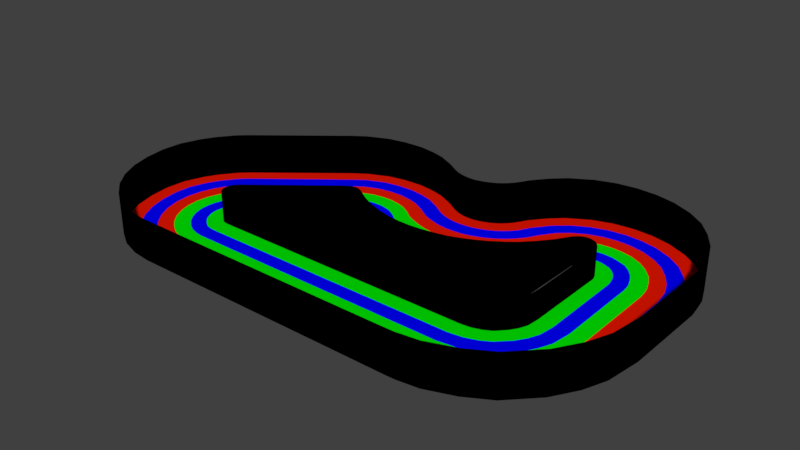 # Source: track.blend  (saved by Blender 2.78.0; exported with 4.5.12 LTS)
import bpy
from mathutils import Matrix  # noqa: F401  (used for matrix-valued properties, if any)

bpy.ops.wm.read_factory_settings(use_empty=True)
scene = bpy.context.scene
scene.name = 'Scene'

# ---- collections
col_collection_1 = bpy.data.collections.new('Collection 1'); scene.collection.children.link(col_collection_1)

# ---- materials (node trees are filled in below, after node groups)
mat_greenline = bpy.data.materials.new('GreenLine')
mat_greenline.alpha_threshold = 0.0
mat_greenline.use_transparent_shadow = False
mat_greenline.preview_render_type = 'FLAT'
mat_greenline.diffuse_color = (0.0, 0.8, 0.0, 1.0)
mat_greenline.roughness = 0.5
mat_blueline = bpy.data.materials.new('BlueLine')
mat_blueline.alpha_threshold = 0.0
mat_blueline.use_transparent_shadow = False
mat_blueline.diffuse_color = (0.0, 0.0, 1.0, 1.0)
mat_blueline.roughness = 0.5
mat_redline = bpy.data.materials.new('RedLine')
mat_redline.alpha_threshold = 0.0
mat_redline.use_transparent_shadow = False
mat_redline.diffuse_color = (0.8, 0.008787, 0.0, 1.0)
mat_redline.roughness = 0.5
mat_borderblack = bpy.data.materials.new('BorderBlack')
mat_borderblack.alpha_threshold = 0.0
mat_borderblack.use_transparent_shadow = False
mat_borderblack.diffuse_color = (0.0, 0.0, 0.0, 1.0)
mat_borderblack.roughness = 0.5

# ---- material node trees

# ---- world
world_world = bpy.data.worlds.new('World'); scene.world = world_world
world_world.color = (0.05088, 0.05088, 0.05088)
world_world.use_sun_shadow = False
world_world.sun_shadow_jitter_overblur = 0.0
world_world.cycles.sampling_method = 'MANUAL'

# ---- meshes
me_circle = bpy.data.meshes.new('Circle')
me_circle.from_pydata([(-2.46, 3.801, -0.2305), (-2.685, 3.757, -0.2305), (-2.346, 3.79, -0.2305), (6.761, 5.604, -0.2305), (6.831, 5.503, -0.2305), (6.863, 5.397, -0.2305), (5.983, 5.748, -0.2305), (6.081, 5.8, -0.2305), (6.187, 5.833, -0.2305), (6.297, 5.844, -0.2305), (-5.975, 1.175, -0.2305), (-6.027, 1.121, -0.2305), (-6.176, 0.8421, -0.2305), (-6.186, 0.7359, -0.2305), (-6.145, 0.5276, -0.2305), (-5.945, 0.2834, -0.2305), (-5.763, 0.1951, -0.2305), (5.526, 0.2135, -0.2305), (5.891, 0.3292, -0.2305), (6.201, 0.5043, -0.2305), (6.536, 0.8553, -0.2305), (6.848, 1.46, -0.2305), (6.892, 1.927, -0.2305), (-1.647, 3.383, -0.2305), (-0.9608, 3.056, -0.2305), (-0.4785, 2.886, -0.2305), (0.9914, 2.685, -0.2305), (1.974, 2.79, -0.2305), (2.49, 2.898, -0.2305), (3.377, 3.251, -0.2305), (3.777, 3.469, -0.2305), (4.638, 4.095, -0.2305), (5.059, 4.538, -0.2305), (5.46, 5.034, -0.2305), (-2.99, 4.266, -0.2305), (6.499, 6.457, -0.2305), (6.939, 6.301, -0.2305), (7.432, 5.563, -0.2305), (5.455, 6.14, -0.2305), (5.63, 6.284, -0.2305), (6.048, 6.457, -0.2305), (6.274, 6.479, -0.2305), (-1.471, 3.955, -0.2305), (-1.176, 3.783, -0.2305), (-0.7458, 3.6, -0.2305), (0.5734, 3.281, -0.2305), (1.037, 3.272, -0.2305), (1.916, 3.347, -0.2305), (2.387, 3.47, -0.2305), (5.095, 5.545, -0.2305), (-6.438, 1.552, -0.2305), (-6.584, 1.374, -0.2305), (-6.783, 0.7191, -0.2305), (-6.76, 0.4893, -0.2305), (-6.438, -0.1141, -0.2305), (-6.259, -0.2606, -0.2305), (-6.086, -0.3849, -0.2305), (-5.865, -0.4519, -0.2305), (-5.659, -0.4745, -0.2305), (5.12, -0.4675, -0.2305), (5.319, -0.4427, -0.2305), (7.432, 1.269, -0.2305), (7.509, 1.905, -0.2305), (7.268, 0.8586, -0.2305), (7.019, 0.4688, -0.2305), (6.547, -0.002935, -0.2305), (6.165, -0.2276, -0.2305), (5.703, -0.3897, -0.2305), (-6.584, 0.06449, -0.2305), (-6.693, 0.2682, -0.2305), (-6.76, 0.949, -0.2305), (-6.693, 1.17, -0.2305), (-6.36, 1.627, -0.2305), (5.266, 5.854, -0.2305), (4.832, 5.155, -0.2305), (4.468, 4.733, -0.2305), (4.048, 4.339, -0.2305), (3.561, 3.991, -0.2305), (3.196, 3.793, -0.2305), (2.811, 3.622, -0.2305), (1.461, 3.285, -0.2305), (0.1274, 3.347, -0.2305), (-0.314, 3.453, -0.2305), (7.48, 5.31, -0.2305), (5.83, 6.391, -0.2305), (7.46, 5.439, -0.2305), (7.366, 5.781, -0.2305), (7.259, 5.981, -0.2305), (7.115, 6.156, -0.2305), (6.717, 6.391, -0.2305), (-2.113, 4.331, -0.2305), (-1.964, 4.279, -0.2305), (-2.533, 4.379, -0.2305), (5.784, 5.555, -0.2305), (4.272, 3.8, -0.2305), (2.955, 3.064, -0.2305), (1.485, 2.718, -0.2305), (0.5225, 2.701, -0.2305), (0.0008857, 2.774, -0.2305), (-1.401, 3.248, -0.2305), (6.896, 5.259, -0.2305), (6.724, 1.15, -0.2305), (5.235, 0.1814, -0.2305), (5.106, 0.1724, -0.2305), (-5.656, 0.1846, -0.2305), (-5.865, 0.226, -0.2305), (-6.027, 0.3511, -0.2305), (-6.095, 0.4336, -0.2305), (-6.176, 0.6297, -0.2305), (-6.145, 0.9442, -0.2305), (-6.095, 1.038, -0.2305), (5.897, 5.678, -0.2305), (6.893, 5.322, -0.2305), (6.695, 5.685, -0.2305), (6.615, 5.751, -0.2305), (6.513, 5.792, -0.2305), (6.407, 5.833, -0.2305), (-2.236, 3.757, -0.2305), (-2.134, 3.703, -0.2305), (-2.075, 3.656, -0.2305), (-2.013, 3.618, -0.2305), (-2.786, 3.703, -0.2305), (-2.575, 3.79, -0.2305), (-3.153, 4.157, -0.2305), (-2.305, 4.374, -0.2305), (-1.779, 4.171, -0.2305), (-1.684, 4.099, -0.2305), (-2.744, 4.354, -0.2305), (-3.29, 4.799, -0.2305), (-2.008, 4.941, -0.2305), (-1.787, 4.873, -0.2305), (-2.626, 4.99, -0.2305), (-3.523, 4.63, -0.2305), (-2.291, 4.993, -0.2305), (-1.51, 4.724, -0.2305), (-1.328, 4.596, -0.2305), (-2.935, 4.941, -0.2305), (-3.6, 5.353, -0.2305), (-1.867, 5.536, -0.2305), (-1.568, 5.442, -0.2305), (-2.702, 5.606, -0.2305), (-3.946, 5.104, -0.2305), (-2.249, 5.609, -0.2305), (-1.196, 5.239, -0.2305), (-0.9767, 5.072, -0.2305), (-3.119, 5.543, -0.2305), (-3.895, 5.843, -0.2305), (-1.753, 6.094, -0.2305), (-1.382, 5.982, -0.2305), (-2.787, 6.169, -0.2305), (-4.296, 5.553, -0.2305), (-2.227, 6.179, -0.2305), (-0.918, 5.737, -0.2305), (-0.6343, 5.547, -0.2305), (-3.303, 6.084, -0.2305), (-4.227, 6.372, -0.2305), (-1.64, 6.71, -0.2305), (-1.189, 6.58, -0.2305), (-2.892, 6.784, -0.2305), (-4.693, 6.022, -0.2305), (-2.214, 6.804, -0.2305), (-0.6235, 6.29, -0.2305), (-0.2773, 6.065, -0.2305), (-3.513, 6.673, -0.2305), (-4.582, 6.856, -0.2305), (-1.545, 7.286, -0.2305), (-1.014, 7.139, -0.2305), (-3.018, 7.358, -0.2305), (-5.086, 6.504, -0.2305), (-2.221, 7.39, -0.2305), (-0.3454, 6.805, -0.2305), (0.06436, 6.545, -0.2305), (-3.747, 7.219, -0.2305), (-6.886, 1.945, -0.2305), (-7.091, 1.663, -0.2305), (-7.356, 0.7463, -0.2305), (-7.325, 0.3966, -0.2305), (-6.845, -0.5255, -0.2305), (-6.576, -0.7512, -0.2305), (-6.292, -0.9193, -0.2305), (-5.957, -1.025, -0.2305), (-5.674, -1.063, -0.2305), (-7.065, -0.2517, -0.2305), (-7.227, 0.05964, -0.2305), (-7.317, 1.095, -0.2305), (-7.212, 1.43, -0.2305), (-6.732, 2.088, -0.2305), (-7.34, 2.368, -0.2305), (-7.617, 1.992, -0.2305), (-7.979, 0.7719, -0.2305), (-7.941, 0.3049, -0.2305), (-7.309, -0.9303, -0.2305), (-6.952, -1.234, -0.2305), (-6.574, -1.461, -0.2305), (-6.128, -1.605, -0.2305), (-5.689, -1.658, -0.2305), (-7.6, -0.5629, -0.2305), (-7.813, -0.1458, -0.2305), (-7.924, 1.237, -0.2305), (-7.78, 1.683, -0.2305), (-7.133, 2.556, -0.2305), (-7.767, 2.799, -0.2305), (-8.115, 2.326, -0.2305), (-8.571, 0.7886, -0.2305), (-8.524, 0.2001, -0.2305), (-7.727, -1.356, -0.2305), (-7.278, -1.739, -0.2305), (-6.801, -2.025, -0.2305), (-6.239, -2.206, -0.2305), (-5.686, -2.273, -0.2305), (-8.093, -0.8933, -0.2305), (-8.362, -0.3678, -0.2305), (-8.503, 1.375, -0.2305), (-8.321, 1.937, -0.2305), (-7.515, 3.02, -0.2305), (-8.229, 3.179, -0.2305), (-8.655, 2.621, -0.2305), (-9.204, 0.7812, -0.2305), (-9.108, 0.04428, -0.2305), (-8.139, -1.808, -0.2305), (-7.597, -2.26, -0.2305), (-7.024, -2.597, -0.2305), (-6.351, -2.807, -0.2305), (-5.688, -2.881, -0.2305), (-8.582, -1.258, -0.2305), (-8.909, -0.6328, -0.2305), (-9.146, 1.485, -0.2305), (-8.909, 2.159, -0.2305), (-7.907, 3.481, -0.2305), (-1.153, 4.464, -0.2305), (-0.8949, 4.314, -0.2305), (-0.5189, 4.154, -0.2305), (0.6344, 3.875, -0.2305), (1.04, 3.867, -0.2305), (1.808, 3.932, -0.2305), (2.22, 4.041, -0.2305), (4.588, 5.854, -0.2305), (4.358, 5.513, -0.2305), (4.04, 5.145, -0.2305), (3.673, 4.8, -0.2305), (3.246, 4.496, -0.2305), (2.928, 4.322, -0.2305), (2.591, 4.173, -0.2305), (1.411, 3.878, -0.2305), (0.2446, 3.933, -0.2305), (-0.1414, 4.025, -0.2305), (-0.8446, 4.974, -0.2305), (-0.6162, 4.861, -0.2305), (-0.2916, 4.723, -0.2305), (0.7043, 4.482, -0.2305), (1.055, 4.475, -0.2305), (1.718, 4.532, -0.2305), (2.073, 4.625, -0.2305), (4.088, 6.211, -0.2305), (3.89, 5.916, -0.2305), (3.62, 5.589, -0.2305), (3.303, 5.305, -0.2305), (2.935, 5.043, -0.2305), (2.675, 4.878, -0.2305), (2.394, 4.74, -0.2305), (1.375, 4.485, -0.2305), (0.3677, 4.532, -0.2305), (0.03444, 4.612, -0.2305), (-0.5641, 5.5, -0.2305), (-0.3785, 5.392, -0.2305), (-0.1078, 5.277, -0.2305), (0.7226, 5.076, -0.2305), (1.015, 5.07, -0.2305), (1.568, 5.117, -0.2305), (1.864, 5.195, -0.2305), (3.569, 6.501, -0.2305), (3.404, 6.256, -0.2305), (3.174, 5.99, -0.2305), (2.91, 5.742, -0.2305), (2.603, 5.523, -0.2305), (2.374, 5.398, -0.2305), (2.131, 5.291, -0.2305), (1.281, 5.079, -0.2305), (0.4419, 5.118, -0.2305), (0.1641, 5.184, -0.2305), (-0.1733, 5.992, -0.2305), (-0.06934, 5.932, -0.2305), (0.1474, 5.838, -0.2305), (0.8062, 5.691, -0.2305), (1.037, 5.689, -0.2305), (1.477, 5.732, -0.2305), (1.711, 5.794, -0.2305), (3.054, 6.873, -0.2305), (2.927, 6.631, -0.2305), (2.746, 6.422, -0.2305), (2.537, 6.226, -0.2305), (2.295, 6.053, -0.2305), (2.113, 5.954, -0.2305), (1.922, 5.869, -0.2305), (1.251, 5.701, -0.2305), (0.5816, 5.721, -0.2305), (0.365, 5.768, -0.2305), (0.1991, 6.466, -0.2305), (0.3623, 6.397, -0.2305), (0.8627, 6.276, -0.2305), (1.039, 6.272, -0.2305), (1.343, 6.315, -0.2305), (1.513, 6.359, -0.2305), (2.585, 7.244, -0.2305), (2.443, 7.017, -0.2305), (2.304, 6.851, -0.2305), (2.115, 6.674, -0.2305), (1.938, 6.548, -0.2305), (1.806, 6.476, -0.2305), (1.667, 6.414, -0.2305), (1.2, 6.277, -0.2305), (0.6936, 6.301, -0.2305), (0.5261, 6.341, -0.2305), (-8.659, 3.595, -0.2305), (-9.157, 2.942, -0.2305), (-9.8, 0.7896, -0.2305), (-9.688, -0.07254, -0.2305), (-8.554, -2.239, -0.2305), (-7.92, -2.768, -0.2305), (-7.25, -3.162, -0.2305), (-6.462, -3.409, -0.2305), (-5.687, -3.495, -0.2305), (-9.072, -1.596, -0.2305), (-9.455, -0.8648, -0.2305), (-9.732, 1.612, -0.2305), (-9.455, 2.402, -0.2305), (-8.297, 3.924, -0.2305), (6.596, 7.023, -0.2305), (7.25, 6.791, -0.2305), (8.002, 5.714, -0.2305), (5.042, 6.552, -0.2305), (5.303, 6.766, -0.2305), (5.924, 7.023, -0.2305), (6.26, 7.056, -0.2305), (4.753, 6.153, -0.2305), (5.601, 6.925, -0.2305), (8.044, 5.529, -0.2305), (7.885, 6.018, -0.2305), (7.726, 6.316, -0.2305), (7.511, 6.577, -0.2305), (6.919, 6.925, -0.2305), (8.071, 5.295, -0.2305), (6.703, 7.603, -0.2305), (7.566, 7.283, -0.2305), (8.613, 5.859, -0.2305), (4.624, 6.987, -0.2305), (4.976, 7.276, -0.2305), (5.798, 7.603, -0.2305), (6.251, 7.647, -0.2305), (4.221, 6.485, -0.2305), (5.362, 7.471, -0.2305), (8.669, 5.609, -0.2305), (8.455, 6.268, -0.2305), (8.256, 6.635, -0.2305), (7.922, 7.006, -0.2305), (7.118, 7.5, -0.2305), (8.705, 5.294, -0.2305), (6.72, 8.197, -0.2305), (7.837, 7.8, -0.2305), (9.188, 6.019, -0.2305), (4.097, 7.328, -0.2305), (4.533, 7.702, -0.2305), (5.581, 8.163, -0.2305), (6.152, 8.231, -0.2305), (3.709, 6.767, -0.2305), (5.034, 7.984, -0.2305), (9.244, 5.697, -0.2305), (8.99, 6.524, -0.2305), (8.673, 7.025, -0.2305), (8.299, 7.461, -0.2305), (7.259, 8.068, -0.2305), (9.298, 5.3, -0.2305), (3.173, 7.092, -0.2305), (2.745, 7.53, -0.2305), (6.824, 8.781, -0.2305), (8.17, 8.303, -0.2305), (9.796, 6.158, -0.2305), (3.665, 7.735, -0.2305), (4.191, 8.186, -0.2305), (5.452, 8.74, -0.2305), (6.14, 8.823, -0.2305), (4.794, 8.525, -0.2305), (9.864, 5.771, -0.2305), (9.559, 6.766, -0.2305), (9.177, 7.37, -0.2305), (8.726, 7.895, -0.2305), (7.474, 8.626, -0.2305), (9.929, 5.293, -0.2305), (6.915, 9.376, -0.2305), (8.482, 8.82, -0.2305), (10.37, 6.323, -0.2305), (3.195, 8.09, -0.2305), (3.722, 8.589, -0.2305), (5.318, 9.329, -0.2305), (6.118, 9.425, -0.2305), (4.552, 9.078, -0.2305), (10.45, 5.873, -0.2305), (10.1, 7.031, -0.2305), (9.653, 7.733, -0.2305), (9.129, 8.345, -0.2305), (7.671, 9.196, -0.2305), (10.53, 5.316, -0.2305), (5.143, -1.068, -0.2305), (5.39, -1.037, -0.2305), (8.013, 1.088, -0.2305), (8.109, 1.877, -0.2305), (7.809, 0.5784, -0.2305), (7.501, 0.09452, -0.2305), (6.914, -0.4911, -0.2305), (6.441, -0.77, -0.2305), (5.866, -0.9712, -0.2305), (5.166, -1.688, -0.2305), (5.461, -1.651, -0.2305), (8.609, 0.9515, -0.2305), (8.724, 1.897, -0.2305), (8.365, 0.3421, -0.2305), (7.996, -0.2372, -0.2305), (7.306, -0.9454, -0.2305), (6.695, -1.318, -0.2305), (6.031, -1.572, -0.2305), (5.138, -2.271, -0.2305), (5.475, -2.229, -0.2305), (9.161, 0.8059, -0.2305), (9.312, 1.891, -0.2305), (8.897, 0.1094, -0.2305), (8.46, -0.6019, -0.2305), (7.697, -1.383, -0.2305), (6.96, -1.863, -0.2305), (6.127, -2.139, -0.2305), (5.505, -2.881, -0.2305), (9.741, 0.606, -0.2305), (9.917, 1.868, -0.2305), (9.433, -0.204, -0.2305), (8.925, -1.031, -0.2305), (8.03, -1.923, -0.2305), (7.223, -2.416, -0.2305), (6.254, -2.743, -0.2305), (5.52, -3.46, -0.2305), (10.31, 0.4601, -0.2305), (10.5, 1.874, -0.2305), (9.962, -0.4474, -0.2305), (9.392, -1.374, -0.2305), (8.399, -2.392, -0.2305), (7.454, -2.939, -0.2305), (6.37, -3.343, -0.2305), (5.138, -2.866, -0.2305), (5.129, -3.47, -0.2305), (-4.582, 6.856, 1.411), (-1.545, 7.286, 1.411), (-1.014, 7.139, 1.411), (-3.018, 7.358, 1.411), (-5.086, 6.504, 1.411), (-2.221, 7.39, 1.411), (-0.3454, 6.805, 1.411), (0.06436, 6.545, 1.411), (-3.747, 7.219, 1.411), (0.1991, 6.466, 1.411), (0.3623, 6.397, 1.411), (0.8627, 6.276, 1.411), (1.039, 6.272, 1.411), (1.343, 6.315, 1.411), (1.513, 6.359, 1.411), (2.585, 7.244, 1.411), (2.443, 7.017, 1.411), (2.304, 6.851, 1.411), (2.115, 6.674, 1.411), (1.938, 6.548, 1.411), (1.806, 6.476, 1.411), (1.667, 6.414, 1.411), (1.2, 6.277, 1.411), (0.6936, 6.301, 1.411), (0.5261, 6.341, 1.411), (-8.659, 3.595, 1.411), (-9.157, 2.942, 1.411), (-9.8, 0.7896, 1.411), (-9.688, -0.07254, 1.411), (-8.554, -2.239, 1.411), (-7.92, -2.768, 1.411), (-7.25, -3.162, 1.411), (-6.462, -3.409, 1.411), (-5.687, -3.495, 1.411), (-9.072, -1.596, 1.411), (-9.455, -0.8648, 1.411), (-9.732, 1.612, 1.411), (-9.455, 2.402, 1.411), (-8.297, 3.924, 1.411), (2.745, 7.53, 1.411), (6.915, 9.376, 1.411), (8.482, 8.82, 1.411), (10.37, 6.323, 1.411), (3.195, 8.09, 1.411), (3.722, 8.589, 1.411), (5.318, 9.329, 1.411), (6.118, 9.425, 1.411), (4.552, 9.078, 1.411), (10.45, 5.873, 1.411), (10.1, 7.031, 1.411), (9.653, 7.733, 1.411), (9.129, 8.345, 1.411), (7.671, 9.196, 1.411), (10.53, 5.316, 1.411), (5.52, -3.46, 1.411), (10.31, 0.4601, 1.411), (10.5, 1.874, 1.411), (9.962, -0.4474, 1.411), (9.392, -1.374, 1.411), (8.399, -2.392, 1.411), (7.454, -2.939, 1.411), (6.37, -3.343, 1.411), (5.129, -3.47, 1.411), (-2.786, 3.703, 0.9111), (-2.013, 3.618, 0.9111), (-2.075, 3.656, 0.9111), (-2.134, 3.703, 0.9111), (-2.236, 3.757, 0.9111), (6.407, 5.833, 0.9111), (6.513, 5.792, 0.9111), (6.615, 5.751, 0.9111), (6.695, 5.685, 0.9111), (6.893, 5.322, 0.9111), (5.897, 5.678, 0.9111), (-6.095, 1.038, 0.9111), (-6.145, 0.9442, 0.9111), (-6.176, 0.6297, 0.9111), (-6.095, 0.4336, 0.9111), (-6.027, 0.3511, 0.9111), (-5.865, 0.226, 0.9111), (-5.656, 0.1846, 0.9111), (5.106, 0.1724, 0.9111), (5.235, 0.1814, 0.9111), (6.724, 1.15, 0.9111), (6.896, 5.259, 0.9111), (-1.401, 3.248, 0.9111), (0.0008857, 2.774, 0.9111), (0.5225, 2.701, 0.9111), (1.485, 2.718, 0.9111), (2.955, 3.064, 0.9111), (4.272, 3.8, 0.9111), (5.784, 5.555, 0.9111), (5.46, 5.034, 0.9111), (5.059, 4.538, 0.9111), (4.638, 4.095, 0.9111), (3.777, 3.469, 0.9111), (3.377, 3.251, 0.9111), (2.49, 2.898, 0.9111), (1.974, 2.79, 0.9111), (0.9914, 2.685, 0.9111), (-0.4785, 2.886, 0.9111), (-0.9608, 3.056, 0.9111), (-1.647, 3.383, 0.9111), (6.892, 1.927, 0.9111), (6.848, 1.46, 0.9111), (6.536, 0.8553, 0.9111), (6.201, 0.5043, 0.9111), (5.891, 0.3292, 0.9111), (5.526, 0.2135, 0.9111), (-5.763, 0.1951, 0.9111), (-5.945, 0.2834, 0.9111), (-6.145, 0.5276, 0.9111), (-6.186, 0.7359, 0.9111), (-6.176, 0.8421, 0.9111), (-6.027, 1.121, 0.9111), (-5.975, 1.175, 0.9111), (6.297, 5.844, 0.9111), (6.187, 5.833, 0.9111), (6.081, 5.8, 0.9111), (5.983, 5.748, 0.9111), (6.863, 5.397, 0.9111), (6.831, 5.503, 0.9111), (6.761, 5.604, 0.9111), (-2.346, 3.79, 0.9111), (-2.685, 3.757, 0.9111), (-2.46, 3.801, 0.9111), (-2.575, 3.79, 0.9111), (-3.056, 0.1846, 0.9111), (-1.956, 0.1846, 0.9111), (1.144, 0.1846, 0.9111)], [], [(24, 99, 43, 44), (33, 32, 74, 49), (111, 93, 73, 38), (25, 24, 44, 82), (115, 89, 36, 114), (93, 33, 49, 73), (98, 25, 82, 81), (97, 98, 81, 45), (6, 39, 84, 7), (26, 97, 45, 46), (113, 88, 87, 3), (116, 35, 89, 115), (96, 26, 46, 80), (4, 86, 37, 5), (111, 38, 39, 6), (27, 96, 80, 47), (5, 37, 85, 112), (28, 27, 47, 48), (122, 127, 92, 0), (95, 28, 48, 79), (7, 84, 40, 8), (114, 36, 88, 113), (29, 95, 79, 78), (1, 34, 127, 122), (3, 87, 86, 4), (30, 29, 78, 77), (8, 40, 41, 9), (94, 30, 77, 76), (121, 123, 34, 1), (0, 92, 124, 2), (31, 94, 76, 75), (99, 23, 42, 43), (2, 124, 90, 117), (32, 31, 75, 74), (9, 41, 35, 116), (12, 70, 71, 109), (105, 56, 55, 15), (107, 68, 69, 14), (13, 52, 70, 12), (16, 57, 56, 105), (110, 51, 50, 11), (106, 54, 68, 107), (108, 53, 52, 13), (104, 58, 57, 16), (109, 71, 51, 110), (15, 55, 54, 106), (14, 69, 53, 108), (21, 61, 63, 101), (20, 64, 65, 19), (18, 66, 67, 17), (101, 63, 64, 20), (19, 65, 66, 18), (17, 67, 60, 102), (11, 50, 72, 10), (10, 72, 123, 121), (22, 100, 83, 62), (22, 62, 61, 21), (102, 60, 59, 103), (103, 59, 58, 104), (117, 90, 91, 118), (119, 125, 126, 120), (112, 85, 83, 100), (118, 91, 125, 119), (92, 127, 136, 131), (125, 134, 135, 126), (127, 34, 128, 136), (124, 92, 131, 133), (34, 123, 132, 128), (90, 129, 130, 91), (91, 130, 134, 125), (90, 124, 133, 129), (130, 139, 143, 134), (131, 136, 145, 140), (136, 128, 137, 145), (134, 143, 144, 135), (129, 133, 142, 138), (133, 131, 140, 142), (128, 132, 141, 137), (129, 138, 139, 130), (145, 137, 146, 154), (143, 152, 153, 144), (138, 142, 151, 147), (142, 140, 149, 151), (137, 141, 150, 146), (138, 147, 148, 139), (139, 148, 152, 143), (140, 145, 154, 149), (151, 149, 158, 160), (146, 150, 159, 155), (147, 156, 157, 148), (148, 157, 161, 152), (149, 154, 163, 158), (154, 146, 155, 163), (152, 161, 162, 153), (147, 151, 160, 156), (155, 159, 168, 164), (156, 165, 166, 157), (157, 166, 170, 161), (158, 163, 172, 167), (163, 155, 164, 172), (161, 170, 171, 162), (156, 160, 169, 165), (160, 158, 167, 169), (42, 23, 120, 126), (57, 58, 181, 180), (51, 71, 185, 174), (70, 52, 175, 184), (50, 51, 174, 173), (53, 69, 183, 176), (52, 53, 176, 175), (68, 54, 177, 182), (72, 50, 173, 186), (54, 55, 178, 177), (69, 68, 182, 183), (55, 56, 179, 178), (71, 70, 184, 185), (56, 57, 180, 179), (72, 186, 132, 123), (184, 175, 189, 198), (177, 178, 192, 191), (176, 183, 197, 190), (178, 179, 193, 192), (182, 177, 191, 196), (179, 180, 194, 193), (186, 173, 187, 200), (180, 181, 195, 194), (185, 184, 198, 199), (183, 182, 196, 197), (173, 174, 188, 187), (174, 185, 199, 188), (175, 176, 190, 189), (192, 193, 207, 206), (196, 191, 205, 210), (193, 194, 208, 207), (200, 187, 201, 214), (194, 195, 209, 208), (199, 198, 212, 213), (197, 196, 210, 211), (187, 188, 202, 201), (188, 199, 213, 202), (189, 190, 204, 203), (198, 189, 203, 212), (191, 192, 206, 205), (190, 197, 211, 204), (213, 212, 226, 227), (211, 210, 224, 225), (201, 202, 216, 215), (202, 213, 227, 216), (203, 204, 218, 217), (212, 203, 217, 226), (205, 206, 220, 219), (204, 211, 225, 218), (206, 207, 221, 220), (210, 205, 219, 224), (207, 208, 222, 221), (214, 201, 215, 228), (208, 209, 223, 222), (132, 186, 200, 141), (141, 200, 214, 150), (150, 214, 228, 159), (44, 43, 230, 231), (81, 82, 245, 244), (80, 46, 233, 243), (46, 45, 232, 233), (47, 80, 243, 234), (48, 47, 234, 235), (75, 76, 239, 238), (79, 48, 235, 242), (77, 78, 241, 240), (49, 74, 237, 236), (74, 75, 238, 237), (78, 79, 242, 241), (82, 44, 231, 245), (43, 42, 229, 230), (76, 77, 240, 239), (45, 81, 244, 232), (235, 234, 251, 252), (232, 244, 261, 249), (237, 238, 255, 254), (243, 233, 250, 260), (241, 242, 259, 258), (234, 243, 260, 251), (239, 240, 257, 256), (242, 235, 252, 259), (244, 245, 262, 261), (230, 229, 246, 247), (236, 237, 254, 253), (238, 239, 256, 255), (231, 230, 247, 248), (240, 241, 258, 257), (233, 232, 249, 250), (245, 231, 248, 262), (261, 262, 279, 278), (247, 246, 263, 264), (253, 254, 271, 270), (255, 256, 273, 272), (248, 247, 264, 265), (257, 258, 275, 274), (250, 249, 266, 267), (262, 248, 265, 279), (252, 251, 268, 269), (249, 261, 278, 266), (254, 255, 272, 271), (260, 250, 267, 277), (258, 259, 276, 275), (251, 260, 277, 268), (256, 257, 274, 273), (259, 252, 269, 276), (266, 278, 295, 283), (271, 272, 289, 288), (277, 267, 284, 294), (275, 276, 293, 292), (268, 277, 294, 285), (273, 274, 291, 290), (276, 269, 286, 293), (278, 279, 296, 295), (264, 263, 280, 281), (270, 271, 288, 287), (272, 273, 290, 289), (265, 264, 281, 282), (274, 275, 292, 291), (267, 266, 283, 284), (279, 265, 282, 296), (269, 268, 285, 286), (281, 280, 297), (287, 288, 304, 303), (289, 290, 306, 305), (282, 281, 297, 298), (291, 292, 308, 307), (284, 283, 299, 300), (296, 282, 298, 312), (286, 285, 301, 302), (283, 295, 311, 299), (288, 289, 305, 304), (294, 284, 300, 310), (292, 293, 309, 308), (285, 294, 310, 301), (290, 291, 307, 306), (293, 286, 302, 309), (295, 296, 312, 311), (280, 171, 297), (171, 280, 162), (153, 263, 246, 144), (162, 280, 263, 153), (144, 246, 229, 135), (135, 229, 42, 126), (222, 223, 321, 320), (219, 220, 318, 317), (226, 217, 315, 324), (227, 226, 324, 325), (220, 221, 319, 318), (218, 225, 323, 316), (215, 216, 314, 313), (225, 224, 322, 323), (221, 222, 320, 319), (224, 219, 317, 322), (217, 218, 316, 315), (216, 227, 325, 314), (326, 228, 215, 313), (168, 159, 228, 326), (36, 89, 340, 328), (87, 88, 339, 338), (84, 39, 331, 335), (37, 86, 337, 329), (39, 38, 330, 331), (40, 84, 335, 332), (41, 40, 332, 333), (35, 41, 333, 327), (89, 35, 327, 340), (38, 73, 334, 330), (86, 87, 338, 337), (85, 37, 329, 336), (88, 36, 328, 339), (83, 85, 336, 341), (330, 334, 349, 345), (340, 327, 342, 355), (341, 336, 351, 356), (336, 329, 344, 351), (339, 328, 343, 354), (331, 330, 345, 346), (328, 340, 355, 343), (333, 332, 347, 348), (335, 331, 346, 350), (327, 333, 348, 342), (329, 337, 352, 344), (338, 339, 354, 353), (332, 335, 350, 347), (337, 338, 353, 352), (356, 351, 366, 371), (351, 344, 359, 366), (354, 343, 358, 369), (346, 345, 360, 361), (343, 355, 370, 358), (348, 347, 362, 363), (350, 346, 361, 365), (342, 348, 363, 357), (344, 352, 367, 359), (353, 354, 369, 368), (347, 350, 365, 362), (352, 353, 368, 367), (345, 349, 364, 360), (355, 342, 357, 370), (73, 49, 236, 334), (253, 349, 334, 236), (270, 364, 349, 253), (372, 364, 270, 287), (373, 372, 287, 303), (366, 359, 376, 382), (369, 358, 375, 385), (361, 360, 377, 378), (358, 370, 386, 375), (363, 362, 379, 380), (365, 361, 378, 381), (357, 363, 380, 374), (359, 367, 383, 376), (368, 369, 385, 384), (362, 365, 381, 379), (367, 368, 384, 383), (370, 357, 374, 386), (371, 366, 382, 387), (385, 375, 389, 399), (378, 377, 391, 392), (375, 386, 400, 389), (380, 379, 393, 394), (381, 378, 392, 395), (374, 380, 394, 388), (376, 383, 397, 390), (384, 385, 399, 398), (379, 381, 395, 393), (383, 384, 398, 397), (387, 382, 396, 401), (386, 374, 388, 400), (382, 376, 390, 396), (373, 391, 377, 372), (360, 364, 372, 377), (60, 67, 410, 403), (65, 64, 407, 408), (67, 66, 409, 410), (59, 60, 403, 402), (66, 65, 408, 409), (63, 61, 404, 406), (64, 63, 406, 407), (61, 62, 405, 404), (406, 404, 413, 415), (409, 408, 417, 418), (410, 409, 418, 419), (404, 405, 414, 413), (403, 410, 419, 412), (408, 407, 416, 417), (407, 406, 415, 416), (402, 403, 412, 411), (419, 418, 427, 428), (413, 414, 423, 422), (412, 419, 428, 421), (417, 416, 425, 426), (416, 415, 424, 425), (411, 412, 421, 420), (415, 413, 422, 424), (418, 417, 426, 427), (421, 428, 436, 429), (426, 425, 433, 434), (425, 424, 432, 433), (424, 422, 430, 432), (427, 426, 434, 435), (428, 427, 435, 436), (422, 423, 431, 430), (436, 435, 443, 444), (430, 431, 439, 438), (429, 436, 444, 437), (434, 433, 441, 442), (433, 432, 440, 441), (432, 430, 438, 440), (435, 434, 442, 443), (446, 445, 429, 437), (420, 421, 429, 445), (59, 402, 181, 58), (181, 402, 411, 195), (195, 411, 420, 209), (223, 209, 420, 445), (321, 223, 445, 446), (401, 439, 431, 387), (387, 431, 423, 371), (371, 423, 414, 356), (356, 414, 405, 341), (62, 83, 341, 405), (316, 323, 482, 475), (444, 443, 507, 508), (322, 317, 476, 481), (442, 441, 505, 506), (443, 442, 506, 507), (437, 444, 508, 501), (167, 172, 455, 450), (440, 438, 502, 504), (169, 167, 450, 452), (170, 166, 449, 453), (298, 297, 456, 457), (373, 303, 462, 486), (165, 169, 452, 448), (300, 299, 458, 459), (166, 165, 448, 449), (302, 301, 460, 461), (392, 391, 490, 491), (171, 170, 453, 454), (304, 305, 464, 463), (391, 373, 486, 490), (394, 393, 492, 493), (164, 168, 451, 447), (308, 309, 468, 467), (388, 394, 493, 487), (306, 307, 466, 465), (172, 164, 447, 455), (398, 399, 498, 497), (311, 312, 471, 470), (397, 398, 497, 496), (305, 306, 465, 464), (400, 388, 487, 499), (307, 308, 467, 466), (396, 390, 489, 495), (312, 298, 457, 471), (399, 389, 488, 498), (446, 437, 501, 509), (299, 311, 470, 458), (326, 313, 472, 485), (389, 400, 499, 488), (313, 314, 473, 472), (310, 300, 459, 469), (168, 326, 485, 451), (395, 392, 491, 494), (315, 316, 475, 474), (301, 310, 469, 460), (390, 397, 496, 489), (317, 318, 477, 476), (309, 302, 461, 468), (393, 395, 494, 492), (318, 319, 478, 477), (303, 304, 463, 462), (401, 396, 495, 500), (319, 320, 479, 478), (297, 171, 454, 456), (321, 446, 509, 480), (320, 321, 480, 479), (439, 401, 500, 503), (325, 324, 483, 484), (323, 322, 481, 482), (314, 325, 484, 473), (438, 439, 503, 502), (324, 315, 474, 483), (441, 440, 504, 505), (6, 7, 565, 566), (15, 106, 525, 557), (32, 33, 539, 540), (2, 117, 514, 570), (107, 14, 558, 524), (115, 114, 517, 516), (122, 0, 572, 573), (7, 8, 564, 565), (25, 98, 533, 547), (96, 27, 545, 535), (14, 108, 523, 558), (114, 113, 518, 517), (28, 95, 536, 544), (108, 13, 559, 523), (118, 119, 512, 513), (5, 112, 519, 567), (98, 97, 534, 533), (99, 24, 548, 532), (113, 3, 569, 518), (117, 118, 513, 514), (26, 96, 535, 546), (95, 29, 543, 536), (13, 12, 560, 559), (97, 26, 546, 534), (30, 94, 537, 542), (93, 111, 520, 538), (109, 110, 521, 522), (4, 5, 567, 568), (11, 10, 562, 561), (29, 30, 542, 543), (119, 120, 511, 512), (18, 17, 555, 554), (100, 22, 550, 531), (112, 100, 531, 519), (101, 20, 552, 530), (24, 25, 547, 548), (104, 16, 556, 527), (3, 4, 568, 569), (17, 102, 529, 555), (121, 1, 571, 510), (19, 18, 554, 553), (102, 103, 528, 529), (22, 21, 551, 550), (94, 31, 541, 537), (20, 19, 553, 552), (10, 121, 510, 562), (23, 99, 532, 549), (12, 109, 522, 560), (120, 23, 549, 511), (8, 9, 563, 564), (106, 107, 524, 525), (0, 2, 570, 572), (27, 28, 544, 545), (110, 11, 561, 521), (528, 103, 576), (116, 115, 516, 515), (21, 101, 530, 551), (9, 116, 515, 563), (31, 32, 540, 541), (1, 122, 573, 571), (16, 105, 526, 556), (33, 93, 538, 539), (105, 15, 557, 526), (111, 6, 566, 520), (530, 552, 553, 554, 538, 531, 551), (567, 519, 531, 538, 520, 566, 565, 564, 563, 515, 516, 517, 518, 569, 568), (539, 538, 554, 555), (576, 103, 575), (575, 574, 104), (104, 527, 574), (103, 104, 575), (540, 539, 555, 529), (575, 546, 576), (512, 511, 575, 574, 510, 571, 573, 572, 570, 514, 513), (562, 510, 574, 527, 556, 526, 557, 525, 524, 558, 523, 559, 560, 522, 521, 561), (534, 546, 575), (533, 534, 575), (547, 533, 575), (548, 547, 575), (532, 548, 575), (549, 532, 575), (511, 549, 575), (528, 541, 540, 529), (541, 528, 537), (528, 576, 537), (537, 576, 542), (543, 542, 576), (546, 535, 576), (535, 545, 576), (545, 544, 576), (544, 536, 576), (536, 543, 576)])
me_circle.polygons.foreach_set('material_index', [0, 0, 0, 0, 0, 0, 0, 0, 0, 0, 0, 0, 0, 0, 0, 0, 0, 0, 0, 0, 0, 0, 0, 0, 0, 0, 0, 0, 0, 0, 0, 0, 0, 0, 0, 0, 0, 0, 0, 0, 0, 0, 0, 0, 0, 0, 0, 0, 0, 0, 0, 0, 0, 0, 0, 0, 0, 0, 0, 0, 0, 0, 0, 1, 1, 1, 1, 1, 1, 1, 1, 0, 0, 0, 0, 0, 0, 0, 0, 2, 2, 2, 2, 2, 2, 2, 2, 1, 1, 1, 1, 1, 1, 1, 1, 2, 2, 2, 2, 2, 2, 2, 2, 0, 1, 1, 1, 1, 1, 1, 1, 1, 1, 1, 1, 1, 1, 1, 0, 0, 0, 0, 0, 0, 0, 0, 0, 0, 0, 0, 0, 2, 2, 2, 2, 2, 2, 2, 2, 2, 2, 2, 2, 2, 1, 1, 1, 1, 1, 1, 1, 1, 1, 1, 1, 1, 1, 0, 2, 1, 1, 1, 1, 1, 1, 1, 1, 1, 1, 1, 1, 1, 1, 1, 1, 1, 0, 0, 0, 0, 0, 0, 0, 0, 0, 0, 0, 0, 0, 0, 0, 0, 2, 2, 2, 2, 2, 2, 2, 2, 2, 2, 2, 2, 2, 2, 2, 2, 1, 1, 1, 1, 1, 1, 1, 1, 1, 1, 1, 1, 1, 1, 1, 1, 2, 2, 2, 2, 2, 2, 2, 2, 2, 2, 2, 2, 2, 2, 2, 2, 2, 2, 2, 1, 0, 1, 2, 2, 2, 2, 2, 2, 2, 2, 2, 2, 2, 2, 2, 2, 1, 1, 1, 1, 1, 1, 1, 1, 1, 1, 1, 1, 1, 1, 0, 0, 0, 0, 0, 0, 0, 0, 0, 0, 0, 0, 0, 0, 2, 2, 2, 2, 2, 2, 2, 2, 2, 2, 2, 2, 2, 2, 1, 0, 2, 1, 2, 1, 1, 1, 1, 1, 1, 1, 1, 1, 1, 1, 1, 1, 2, 2, 2, 2, 2, 2, 2, 2, 2, 2, 2, 2, 2, 2, 1, 1, 1, 1, 1, 1, 1, 1, 1, 0, 0, 0, 0, 0, 0, 0, 0, 2, 2, 2, 2, 2, 2, 2, 2, 1, 1, 1, 1, 1, 1, 1, 2, 2, 2, 2, 2, 2, 2, 2, 1, 1, 0, 2, 1, 2, 2, 1, 2, 0, 1, 3, 3, 3, 3, 3, 3, 3, 3, 3, 3, 3, 3, 3, 3, 3, 3, 3, 3, 3, 3, 3, 3, 3, 3, 3, 3, 3, 3, 3, 3, 3, 3, 3, 3, 3, 3, 3, 3, 3, 3, 3, 3, 3, 3, 3, 3, 3, 3, 3, 3, 3, 3, 3, 3, 3, 3, 3, 3, 3, 3, 3, 3, 3, 3, 3, 3, 3, 3, 3, 3, 3, 3, 3, 3, 3, 3, 3, 3, 3, 3, 3, 3, 3, 3, 3, 3, 3, 3, 3, 3, 3, 3, 3, 3, 3, 3, 3, 3, 3, 3, 3, 3, 3, 3, 3, 3, 3, 3, 3, 3, 3, 3, 3, 3, 3, 3, 3, 3, 3, 3, 3, 3, 3, 3, 3, 3, 3, 3, 3, 3, 3, 3, 3, 3, 3, 3, 3, 3, 3, 3, 3, 3, 3, 3, 3, 3, 3, 3, 3, 3, 3, 3, 3, 3, 3])
me_circle.materials.append(mat_greenline)
me_circle.materials.append(mat_blueline)
me_circle.materials.append(mat_redline)
me_circle.materials.append(mat_borderblack)
me_circle.use_remesh_preserve_volume = False
me_circle.use_remesh_preserve_attributes = False
me_circle.use_mirror_vertex_groups = False
me_circle.update()

# ---- objects
ob_circle = bpy.data.objects.new('Circle', me_circle)

# ---- transforms, parenting, visibility, modifiers, constraints
ob_circle.location = (0.298, 0.001003, 0.0)
ob_circle.lineart.crease_threshold = 0.0

# ---- collection membership
col_collection_1.objects.link(ob_circle)

# ---- scene / render settings (as saved in the file)
scene.frame_start = 1; scene.frame_end = 250; scene.frame_set(1)
scene.render.engine = 'BLENDER_EEVEE_NEXT'
scene.render.resolution_percentage = 50
scene.render.dither_intensity = 0.0
scene.cycles.use_denoising = False
scene.cycles.samples = 128
scene.cycles.sampling_pattern = 'TABULATED_SOBOL'
scene.cycles.light_sampling_threshold = 0.0
scene.cycles.use_adaptive_sampling = False
scene.cycles.use_light_tree = False
scene.cycles.blur_glossy = 0.0
scene.cycles.sample_clamp_indirect = 0.0
scene.view_settings.view_transform = 'Standard'
bpy.context.view_layer.update()

# ---- added for rendering (the .blend has no active camera and no usable light): camera, sun
cam_auto = bpy.data.cameras.new('AutoCamera')
cam_auto.lens = 50.0
cam_auto.sensor_width = 36.0
cam_auto.clip_end = 1000.0
ob_auto_camera = bpy.data.objects.new('AutoCamera', cam_auto)
scene.collection.objects.link(ob_auto_camera)
ob_auto_camera.location = (23.0007, -23.84, 18.4609)
ob_auto_camera.rotation_euler = (1.09748, -7.21219e-08, 0.694738)
scene.camera = ob_auto_camera
light_auto_sun = bpy.data.lights.new('AutoSun', 'SUN')
light_auto_sun.energy = 3.0
light_auto_sun.angle = 0.0523599
ob_auto_sun = bpy.data.objects.new('AutoSun', light_auto_sun)
scene.collection.objects.link(ob_auto_sun)
ob_auto_sun.rotation_euler = (0.872665, 0.174533, 0.523599)
bpy.context.view_layer.update()
